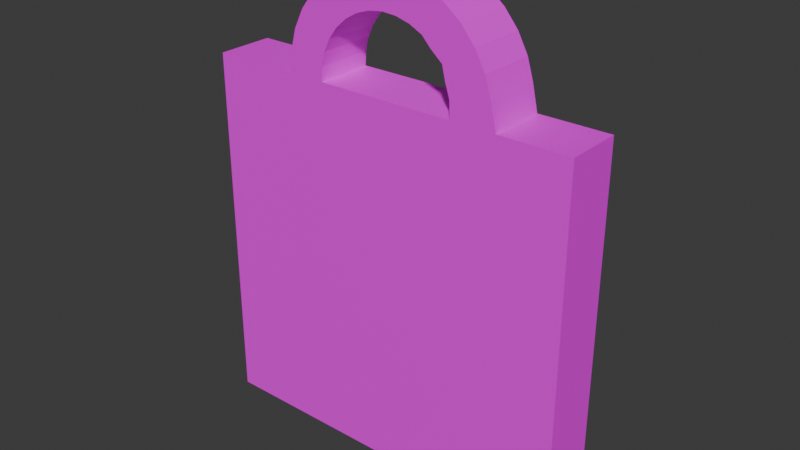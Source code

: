# Source: BeerPack.blend  (saved by Blender 4.2.66; exported with 4.5.12 LTS)
import bpy
from mathutils import Matrix  # noqa: F401  (used for matrix-valued properties, if any)

bpy.ops.wm.read_factory_settings(use_empty=True)
scene = bpy.context.scene
scene.name = 'Scene'

# ---- collections
col_collection = bpy.data.collections.new('Collection'); scene.collection.children.link(col_collection)

# ---- images (referenced by path relative to the original .blend; pixels are not part of the script)
import os
ASSET_DIR = os.environ.get("B2B_ASSET_DIR", "")  # directory of the original .blend (textures are referenced by path, not embedded)
HERE = os.path.dirname(os.path.abspath(__file__))  # packed textures are extracted next to this script under _unpacked/

def load_image(name, relpath, width, height, colorspace="sRGB"):
    """Load a texture the original file referenced (path relative to the .blend, or extracted next to this script)."""
    p = next((c for c in (os.path.join(HERE, relpath), os.path.join(ASSET_DIR, relpath)) if relpath and os.path.exists(c)), "")
    if p:
        img = bpy.data.images.load(p, check_existing=True)
        img.name = name
    else:  # same state as the original file: an image datablock whose file is absent (Cycles renders it pink)
        img = bpy.data.images.new(name, width, height)
        img.source = "FILE"
        img.filepath = "//" + (relpath or name)
    img.colorspace_settings.name = colorspace
    return img
img_logo_png = load_image('logo.png', 'logo.png', 1024, 1024, 'sRGB')

# ---- materials (node trees are filled in below, after node groups)
mat_material = bpy.data.materials.new('Material')
mat_material.alpha_threshold = 0.0
mat_material.roughness = 0.5
mat_material.line_color = (0.0, 0.0, 0.0, 1.0)

# ---- material node trees
mat_material.use_nodes = True; mat_material.node_tree.nodes.clear()
_N = mat_material.node_tree.nodes; _L = mat_material.node_tree.links
n0 = _N.new('ShaderNodeOutputMaterial'); n0.name = 'Material Output'; n0.location = (300, 300)
n1 = _N.new('ShaderNodeBsdfPrincipled'); n1.name = 'Principled BSDF'; n1.location = (10, 300)
n1.inputs[3].default_value = 1.45
n2 = _N.new('ShaderNodeTexImage'); n2.name = 'Image Texture'; n2.location = (-370, 211)
n2.image = img_logo_png
_L.new(n1.outputs[0], n0.inputs[0])
_L.new(n2.outputs[0], n1.inputs[0])
n0.is_active_output = True

# ---- world
world_world = bpy.data.worlds.new('World'); scene.world = world_world
world_world.use_nodes = True; world_world.node_tree.nodes.clear()
_N = world_world.node_tree.nodes; _L = world_world.node_tree.links
n0 = _N.new('ShaderNodeOutputWorld'); n0.name = 'World Output'; n0.location = (300, 300)
n1 = _N.new('ShaderNodeBackground'); n1.name = 'Background'; n1.location = (10, 300)
n1.inputs[0].default_value = (0.05088, 0.05088, 0.05088, 1.0)
_L.new(n1.outputs[0], n0.inputs[0])
n0.is_active_output = True
world_world.color = (0.05088, 0.05088, 0.05088)
world_world.sun_shadow_jitter_overblur = 0.0

# ---- meshes
me_cube = bpy.data.meshes.new('Cube')
me_cube.from_pydata([(6.624, 1.0, 6.44), (6.624, 1.0, -6.44), (6.624, -1.0, 6.44), (6.624, -1.0, -6.44), (-6.624, 1.0, 6.44), (-6.624, 1.0, -6.44), (-6.624, -1.0, 6.44), (-6.624, -1.0, -6.44), (-3.507, 1.0, -6.44), (-3.507, -1.0, 6.44), (-3.507, -1.0, -6.44), (-3.507, 1.0, 6.44), (-2.229, -1.0, -6.44), (-2.229, 1.0, 6.44), (-2.229, 1.0, -6.44), (-2.229, -1.0, 6.44), (2.607, -1.0, -6.44), (2.607, 1.0, 6.44), (2.607, 1.0, -6.44), (2.607, -1.0, 6.44), (4.172, -1.0, -6.44), (4.172, 1.0, 6.44), (4.172, 1.0, -6.44), (4.172, -1.0, 6.44), (-3.458, -1.0, 7.186), (-3.458, 1.0, 7.186), (-2.204, 1.0, 6.935), (-2.204, -1.0, 6.935), (-3.262, -1.0, 7.909), (-3.262, 1.0, 7.909), (-2.083, 1.0, 7.415), (-2.083, -1.0, 7.415), (-2.928, -1.0, 8.578), (-2.928, 1.0, 8.578), (-1.869, 1.0, 7.862), (-1.869, -1.0, 7.862), (-2.469, -1.0, 9.169), (-2.469, 1.0, 9.169), (-1.572, 1.0, 8.258), (-1.572, -1.0, 8.258), (-1.902, -1.0, 9.658), (-1.902, 1.0, 9.658), (-1.202, 1.0, 8.588), (-1.202, -1.0, 8.588), (-1.25, -1.0, 10.02), (-1.25, 1.0, 10.02), (-0.7745, 1.0, 8.838), (-0.7745, -1.0, 8.838), (-0.5387, -1.0, 10.26), (-0.5387, 1.0, 10.26), (-0.3061, 1.0, 9.0), (-0.3061, -1.0, 9.0), (0.2045, -1.0, 10.34), (0.2045, 1.0, 10.34), (0.1849, 1.0, 9.066), (0.1849, -1.0, 9.066), (0.9503, -1.0, 10.28), (0.9503, 1.0, 10.28), (0.6793, 1.0, 9.033), (0.6793, -1.0, 9.033), (1.67, -1.0, 10.08), (1.67, 1.0, 10.08), (1.158, 1.0, 8.905), (1.158, -1.0, 8.905), (2.334, -1.0, 9.732), (2.334, 1.0, 9.732), (1.601, 1.0, 8.684), (1.601, -1.0, 8.684), (2.918, -1.0, 9.264), (2.918, 1.0, 9.264), (1.927, 1.0, 8.34), (1.927, -1.0, 8.34), (3.397, -1.0, 8.689), (3.397, 1.0, 8.689), (2.251, 1.0, 7.965), (2.317, -1.0, 8.006), (3.755, -1.0, 8.032), (3.755, 1.0, 8.032), (2.433, 1.0, 7.516), (2.433, -1.0, 7.516), (3.976, -1.0, 7.317), (3.976, 1.0, 7.317), (2.587, 1.0, 7.045), (2.587, -1.0, 7.045)], [], [(11, 4, 6, 9), (10, 9, 6, 7), (7, 6, 4, 5), (22, 1, 3, 20), (1, 0, 2, 3), (22, 21, 0, 1), (5, 4, 11, 8), (5, 8, 10, 7), (12, 15, 9, 10), (13, 11, 25, 26), (17, 13, 15, 19), (16, 19, 15, 12), (8, 11, 13, 14), (8, 14, 12, 10), (20, 23, 19, 16), (14, 13, 17, 18), (14, 18, 16, 12), (0, 21, 23, 2), (3, 2, 23, 20), (18, 17, 21, 22), (18, 22, 20, 16), (25, 24, 28, 29), (11, 9, 24, 25), (9, 15, 27, 24), (15, 13, 26, 27), (30, 29, 33, 34), (26, 25, 29, 30), (24, 27, 31, 28), (27, 26, 30, 31), (35, 34, 38, 39), (28, 31, 35, 32), (31, 30, 34, 35), (29, 28, 32, 33), (38, 37, 41, 42), (33, 32, 36, 37), (34, 33, 37, 38), (32, 35, 39, 36), (42, 41, 45, 46), (36, 39, 43, 40), (39, 38, 42, 43), (37, 36, 40, 41), (47, 46, 50, 51), (40, 43, 47, 44), (43, 42, 46, 47), (41, 40, 44, 45), (50, 49, 53, 54), (45, 44, 48, 49), (46, 45, 49, 50), (44, 47, 51, 48), (52, 55, 59, 56), (48, 51, 55, 52), (51, 50, 54, 55), (49, 48, 52, 53), (59, 58, 62, 63), (55, 54, 58, 59), (53, 52, 56, 57), (54, 53, 57, 58), (62, 61, 65, 66), (57, 56, 60, 61), (58, 57, 61, 62), (56, 59, 63, 60), (67, 66, 70, 71), (60, 63, 67, 64), (63, 62, 66, 67), (61, 60, 64, 65), (69, 68, 72, 73), (65, 64, 68, 69), (66, 65, 69, 70), (64, 67, 71, 68), (74, 73, 77, 78), (70, 69, 73, 74), (68, 71, 75, 72), (71, 70, 74, 75), (79, 78, 82, 83), (72, 75, 79, 76), (75, 74, 78, 79), (73, 72, 76, 77), (82, 81, 21, 17), (77, 76, 80, 81), (78, 77, 81, 82), (76, 79, 83, 80), (80, 83, 19, 23), (83, 82, 17, 19), (81, 80, 23, 21)])
_uv = me_cube.uv_layers.new(name='UVMap')
_uv.uv.foreach_set('vector', [0.9423, 0.8754, 0.9643, 0.8754, 0.9643, 0.9691, 0.9423, 0.9691, 0.2333, 0.001675, 0.2338, 1.002, -0.001518, 1.002, -0.001999, 0.001795, 0.8852, 0.8866, 0.9924, 0.8866, 0.9924, 0.9938, 0.8852, 0.9938, 0.9755, 0.8724, 0.9985, 0.8724, 0.9985, 0.9969, 0.9755, 0.9969, 0.8765, 0.8762, 0.9907, 0.8762, 0.9907, 0.9903, 0.8765, 0.9903, 0.1849, 0.000281, 0.1837, 0.9973, -0.001149, 0.997, 9.081e-05, 3.631e-05, 0.9988, 0.001358, 0.9975, 0.9983, 0.7626, 0.998, 0.7638, 0.001047, 0.874, 0.8724, 0.9033, 0.8724, 0.9033, 0.9969, 0.874, 0.9969, 0.3298, 0.001625, 0.3303, 1.002, 0.2338, 1.002, 0.2333, 0.001675, 0.625, 0.3329, 0.625, 0.3088, 0.625, 0.3088, 0.625, 0.3329, 0.8991, 0.8754, 0.9333, 0.8754, 0.9333, 0.9691, 0.8991, 0.9691, 0.695, 0.001439, 0.6955, 1.002, 0.3303, 1.002, 0.3298, 0.001625, 0.7638, 0.001047, 0.7626, 0.998, 0.6662, 0.9979, 0.6675, 0.0009195, 0.9033, 0.8724, 0.9153, 0.8724, 0.9153, 0.9969, 0.9033, 0.9969, 0.8131, 0.001378, 0.8136, 1.002, 0.6955, 1.002, 0.695, 0.001439, 0.6675, 0.0009195, 0.6662, 0.9979, 0.3016, 0.9974, 0.3029, 0.0004372, 0.9153, 0.8724, 0.9608, 0.8724, 0.9608, 0.9969, 0.9153, 0.9969, 0.8707, 0.8754, 0.888, 0.8754, 0.888, 0.9691, 0.8707, 0.9691, 0.9982, 0.001283, 0.9987, 1.002, 0.8136, 1.002, 0.8131, 0.001378, 0.3029, 0.0004372, 0.3016, 0.9974, 0.1837, 0.9973, 0.1849, 0.000281, 0.9608, 0.8724, 0.9755, 0.8724, 0.9755, 0.9969, 0.9608, 0.9969, 0.8162, 0.5, 0.8162, 0.75, 0.8162, 0.75, 0.8162, 0.5, 0.8162, 0.5, 0.8162, 0.75, 0.8162, 0.75, 0.8162, 0.5, 0.9072, 0.9412, 0.9072, 0.9171, 0.9072, 0.9171, 0.9072, 0.9412, 0.7921, 0.75, 0.7921, 0.5, 0.7921, 0.5, 0.7921, 0.75, 0.625, 0.3329, 0.625, 0.3088, 0.625, 0.3088, 0.625, 0.3329, 0.625, 0.3329, 0.625, 0.3088, 0.625, 0.3088, 0.625, 0.3329, 0.9072, 0.9412, 0.9072, 0.9171, 0.9072, 0.9171, 0.9072, 0.9412, 0.7921, 0.75, 0.7921, 0.5, 0.7921, 0.5, 0.7921, 0.75, 0.7921, 0.75, 0.7921, 0.5, 0.7921, 0.5, 0.7921, 0.75, 0.9072, 0.9412, 0.9072, 0.9171, 0.9072, 0.9171, 0.9072, 0.9412, 0.7921, 0.75, 0.7921, 0.5, 0.7921, 0.5, 0.7921, 0.75, 0.8162, 0.5, 0.8162, 0.75, 0.8162, 0.75, 0.8162, 0.5, 0.625, 0.3329, 0.625, 0.3088, 0.625, 0.3088, 0.625, 0.3329, 0.8162, 0.5, 0.8162, 0.75, 0.8162, 0.75, 0.8162, 0.5, 0.625, 0.3329, 0.625, 0.3088, 0.625, 0.3088, 0.625, 0.3329, 0.9072, 0.9412, 0.9072, 0.9171, 0.9072, 0.9171, 0.9072, 0.9412, 0.625, 0.3329, 0.625, 0.3088, 0.625, 0.3088, 0.625, 0.3329, 0.9072, 0.9412, 0.9072, 0.9171, 0.9072, 0.9171, 0.9072, 0.9412, 0.7921, 0.75, 0.7921, 0.5, 0.7921, 0.5, 0.7921, 0.75, 0.8162, 0.5, 0.8162, 0.75, 0.8162, 0.75, 0.8162, 0.5, 0.7921, 0.75, 0.7921, 0.5, 0.7921, 0.5, 0.7921, 0.75, 0.9072, 0.9412, 0.9072, 0.9171, 0.9072, 0.9171, 0.9072, 0.9412, 0.7921, 0.75, 0.7921, 0.5, 0.7921, 0.5, 0.7921, 0.75, 0.8162, 0.5, 0.8162, 0.75, 0.8162, 0.75, 0.8162, 0.5, 0.625, 0.3329, 0.625, 0.3088, 0.625, 0.3088, 0.625, 0.3329, 0.8162, 0.5, 0.8162, 0.75, 0.8162, 0.75, 0.8162, 0.5, 0.625, 0.3329, 0.625, 0.3088, 0.625, 0.3088, 0.625, 0.3329, 0.9072, 0.9412, 0.9072, 0.9171, 0.9072, 0.9171, 0.9072, 0.9412, 0.9072, 0.9412, 0.9072, 0.9171, 0.9072, 0.9171, 0.9072, 0.9412, 0.9072, 0.9412, 0.9072, 0.9171, 0.9072, 0.9171, 0.9072, 0.9412, 0.7921, 0.75, 0.7921, 0.5, 0.7921, 0.5, 0.7921, 0.75, 0.8162, 0.5, 0.8162, 0.75, 0.8162, 0.75, 0.8162, 0.5, 0.7921, 0.75, 0.7921, 0.5, 0.7921, 0.5, 0.7921, 0.75, 0.7921, 0.75, 0.7921, 0.5, 0.7921, 0.5, 0.7921, 0.75, 0.8162, 0.5, 0.8162, 0.75, 0.8162, 0.75, 0.8162, 0.5, 0.625, 0.3329, 0.625, 0.3088, 0.625, 0.3088, 0.625, 0.3329, 0.625, 0.3329, 0.625, 0.3088, 0.625, 0.3088, 0.625, 0.3329, 0.8162, 0.5, 0.8162, 0.75, 0.8162, 0.75, 0.8162, 0.5, 0.625, 0.3329, 0.625, 0.3088, 0.625, 0.3088, 0.625, 0.3329, 0.9072, 0.9412, 0.9072, 0.9171, 0.9072, 0.9171, 0.9072, 0.9412, 0.7921, 0.75, 0.7921, 0.5, 0.7921, 0.5, 0.7921, 0.75, 0.9072, 0.9412, 0.9072, 0.9171, 0.9072, 0.9171, 0.9072, 0.9412, 0.7921, 0.75, 0.7921, 0.5, 0.7921, 0.5, 0.7921, 0.75, 0.8162, 0.5, 0.8162, 0.75, 0.8162, 0.75, 0.8162, 0.5, 0.8162, 0.5, 0.8162, 0.75, 0.8162, 0.75, 0.8162, 0.5, 0.8162, 0.5, 0.8162, 0.75, 0.8162, 0.75, 0.8162, 0.5, 0.625, 0.3329, 0.625, 0.3088, 0.625, 0.3088, 0.625, 0.3329, 0.9072, 0.9412, 0.9072, 0.9171, 0.9072, 0.9171, 0.9072, 0.9412, 0.625, 0.3329, 0.625, 0.3088, 0.625, 0.3088, 0.625, 0.3329, 0.625, 0.3329, 0.625, 0.3088, 0.625, 0.3088, 0.625, 0.3329, 0.9072, 0.9412, 0.9072, 0.9171, 0.9072, 0.9171, 0.9072, 0.9412, 0.7921, 0.75, 0.7921, 0.5, 0.7921, 0.5, 0.7921, 0.75, 0.7921, 0.75, 0.7921, 0.5, 0.7921, 0.5, 0.7921, 0.75, 0.9072, 0.9412, 0.9072, 0.9171, 0.9072, 0.9171, 0.9072, 0.9412, 0.7921, 0.75, 0.7921, 0.5, 0.7921, 0.5, 0.7921, 0.75, 0.8162, 0.5, 0.8162, 0.75, 0.8162, 0.75, 0.8162, 0.5, 0.625, 0.3329, 0.625, 0.3088, 0.625, 0.3088, 0.625, 0.3329, 0.8162, 0.5, 0.8162, 0.75, 0.8162, 0.75, 0.8162, 0.5, 0.625, 0.3329, 0.625, 0.3088, 0.625, 0.3088, 0.625, 0.3329, 0.9072, 0.9412, 0.9072, 0.9171, 0.9072, 0.9171, 0.9072, 0.9412, 0.9072, 0.9412, 0.9072, 0.9171, 0.9072, 0.9171, 0.9072, 0.9412, 0.7921, 0.75, 0.7921, 0.5, 0.7921, 0.5, 0.7921, 0.75, 0.8162, 0.5, 0.8162, 0.75, 0.8162, 0.75, 0.8162, 0.5])
me_cube.materials.append(mat_material)
me_cube.use_mirror_vertex_groups = False
me_cube.update()

# ---- objects
ob_cube = bpy.data.objects.new('Cube', me_cube)

# ---- transforms, parenting, visibility, modifiers, constraints
ob_cube.location = (0.0, 0.0, 0.0)
ob_cube.lock_rotations_4d = False
ob_cube.empty_display_type = 'ARROWS'
ob_cube.lineart.crease_threshold = 0.0

# ---- collection membership
col_collection.objects.link(ob_cube)

# ---- scene / render settings (as saved in the file)
scene.frame_start = 1; scene.frame_end = 250; scene.frame_set(1)
scene.render.engine = 'BLENDER_EEVEE_NEXT'
bpy.context.view_layer.update()

# ---- added for rendering (the .blend has no active camera and no usable light): camera, sun
cam_auto = bpy.data.cameras.new('AutoCamera')
cam_auto.lens = 50.0
cam_auto.sensor_width = 36.0
cam_auto.clip_end = 1000.0
ob_auto_camera = bpy.data.objects.new('AutoCamera', cam_auto)
scene.collection.objects.link(ob_auto_camera)
ob_auto_camera.location = (19.8692, -23.8431, 17.8475)
ob_auto_camera.rotation_euler = (1.09748, -7.21219e-08, 0.694738)
scene.camera = ob_auto_camera
light_auto_sun = bpy.data.lights.new('AutoSun', 'SUN')
light_auto_sun.energy = 3.0
light_auto_sun.angle = 0.0523599
ob_auto_sun = bpy.data.objects.new('AutoSun', light_auto_sun)
scene.collection.objects.link(ob_auto_sun)
ob_auto_sun.rotation_euler = (0.872665, 0.174533, 0.523599)
bpy.context.view_layer.update()
